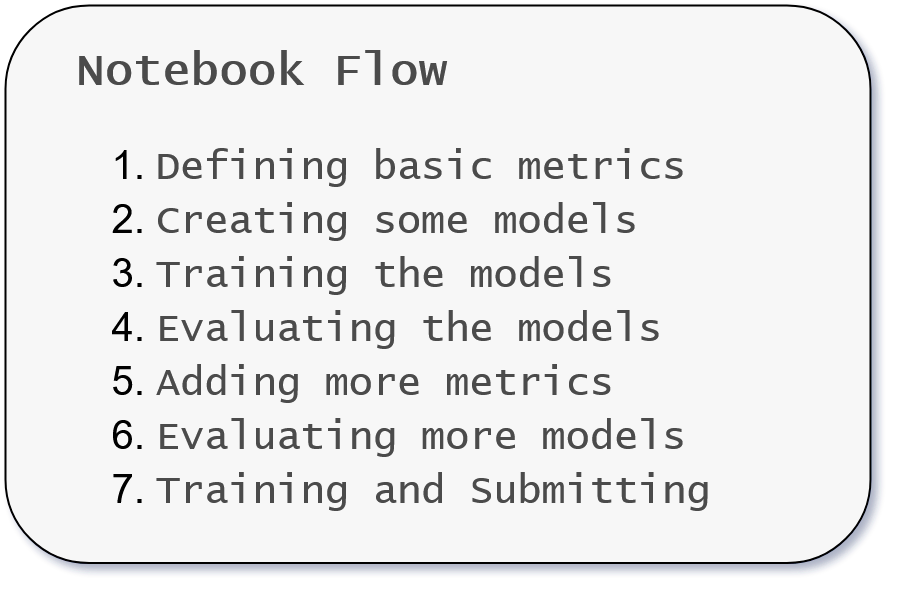

The diagram above was exported from draw.io. Its source (the exported page's mxGraphModel, read from the mxfile embedded in the PNG):
<mxGraphModel dx="1027" dy="524" grid="1" gridSize="10" guides="1" tooltips="1" connect="1" arrows="1" fold="1" page="1" pageScale="1" pageWidth="850" pageHeight="1100" background="none" math="0" shadow="1">
  <root>
    <mxCell id="0" />
    <mxCell id="1" parent="0" />
    <mxCell id="2" value="" style="group" vertex="1" connectable="0" parent="1">
      <mxGeometry x="131.25" y="31.25" width="432.5" height="286.25" as="geometry" />
    </mxCell>
    <mxCell id="3" value="" style="whiteSpace=wrap;html=1;fontColor=#F7F7F7;fillColor=#f7f7f7;rounded=1;sketch=0;fillStyle=solid;glass=0;" vertex="1" parent="2">
      <mxGeometry width="432.5" height="278.75" as="geometry" />
    </mxCell>
    <mxCell id="4" value="&lt;div style=&quot;font-size: 23px&quot; align=&quot;left&quot;&gt;&lt;font color=&quot;#4b4b4b&quot;&gt;&lt;b&gt;&lt;font style=&quot;font-size: 23px&quot; face=&quot;Lucida Console&quot;&gt;Notebook Flow&lt;/font&gt;&lt;/b&gt;&lt;/font&gt;&lt;/div&gt;&lt;div style=&quot;font-size: 20px&quot; align=&quot;left&quot;&gt;&lt;ol style=&quot;line-height: 130%&quot;&gt;&lt;li&gt;&lt;font style=&quot;font-size: 20px&quot; face=&quot;Lucida Console&quot; color=&quot;#4b4b4b&quot;&gt;Defining basic metrics&lt;/font&gt;&lt;/li&gt;&lt;li&gt;&lt;font style=&quot;font-size: 20px&quot; face=&quot;Lucida Console&quot; color=&quot;#4b4b4b&quot;&gt;Creating some models&lt;/font&gt;&lt;/li&gt;&lt;li&gt;&lt;font style=&quot;font-size: 20px&quot; face=&quot;Lucida Console&quot; color=&quot;#4b4b4b&quot;&gt;Training the models&lt;/font&gt;&lt;/li&gt;&lt;li&gt;&lt;font style=&quot;font-size: 20px&quot; face=&quot;Lucida Console&quot; color=&quot;#4b4b4b&quot;&gt;Evaluating the models&lt;/font&gt;&lt;/li&gt;&lt;li&gt;&lt;font style=&quot;font-size: 20px&quot; face=&quot;Lucida Console&quot; color=&quot;#4b4b4b&quot;&gt;Adding more metrics&lt;/font&gt;&lt;/li&gt;&lt;li&gt;&lt;font style=&quot;font-size: 20px&quot; face=&quot;Lucida Console&quot; color=&quot;#4b4b4b&quot;&gt;Evaluating more models&lt;/font&gt;&lt;/li&gt;&lt;li&gt;&lt;font style=&quot;font-size: 20px&quot; face=&quot;Lucida Console&quot; color=&quot;#4b4b4b&quot;&gt;Training and Submitting&lt;br&gt;&lt;/font&gt;&lt;/li&gt;&lt;/ol&gt;&lt;/div&gt;" style="text;html=1;strokeColor=none;align=left;verticalAlign=middle;whiteSpace=wrap;labelBackgroundColor=none;rounded=1;sketch=1;" vertex="1" parent="2">
      <mxGeometry x="33.75" y="6.25" width="365" height="280" as="geometry" />
    </mxCell>
  </root>
</mxGraphModel>